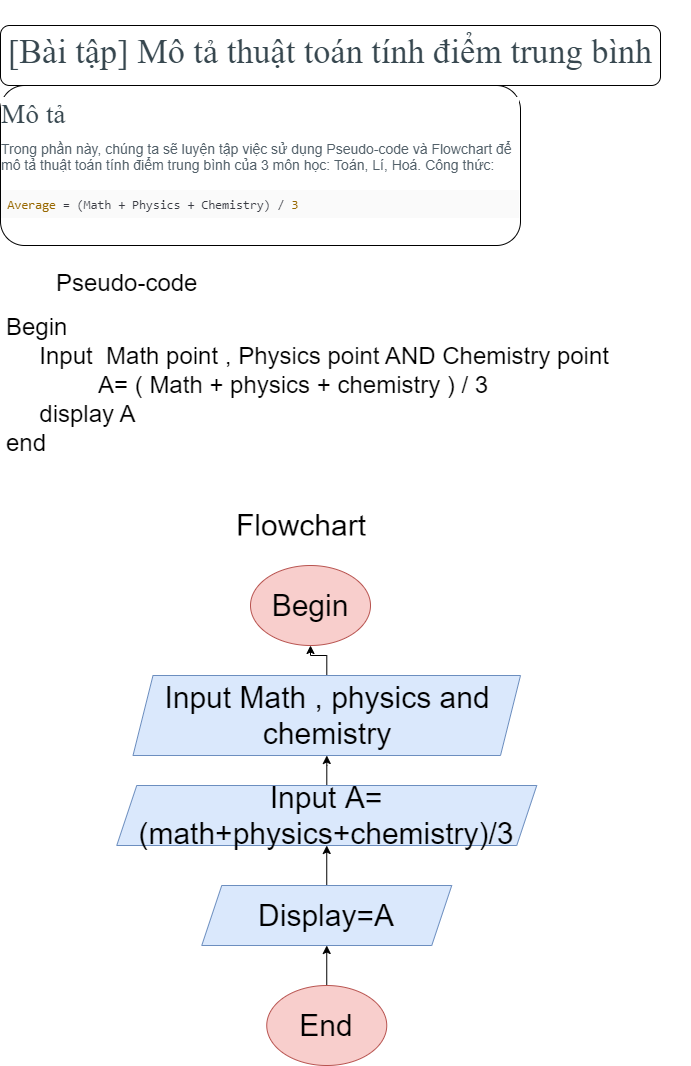

The diagram above was exported from draw.io. Its source (the exported page's mxGraphModel, read from the mxfile embedded in the PNG):
<mxGraphModel dx="942" dy="1726" grid="1" gridSize="10" guides="1" tooltips="1" connect="1" arrows="1" fold="1" page="1" pageScale="1" pageWidth="827" pageHeight="1169" background="none" math="0" shadow="0">
  <root>
    <mxCell id="WIyWlLk6GJQsqaUBKTNV-0" />
    <mxCell id="WIyWlLk6GJQsqaUBKTNV-1" parent="WIyWlLk6GJQsqaUBKTNV-0" />
    <mxCell id="8IQ9psn03RvZprf4cUFJ-0" value="&#10;&#10;&lt;h3 style=&quot;box-sizing: border-box; margin-top: 0px; margin-bottom: 0.5rem; font-family: &amp;quot;open sans&amp;quot;; font-weight: 400; line-height: 1.3; color: rgb(55, 71, 79); font-size: 1.715rem; font-style: normal; letter-spacing: normal; text-align: left; text-indent: 0px; text-transform: none; word-spacing: 0px; background-color: rgb(255, 255, 255);&quot;&gt;Mô tả&lt;/h3&gt;&lt;p style=&quot;box-sizing: border-box; margin-top: 0px; margin-bottom: 1rem; color: rgb(82, 96, 105); font-family: &amp;quot;open sans&amp;quot;, sans-serif; font-size: 14px; font-style: normal; font-weight: 400; letter-spacing: normal; text-align: left; text-indent: 0px; text-transform: none; word-spacing: 0px; background-color: rgb(255, 255, 255);&quot;&gt;Trong phần này, chúng ta sẽ luyện tập việc sử dụng Pseudo-code và Flowchart để mô tả thuật toán tính điểm trung bình của 3 môn học: Toán, Lí, Hoá. Công thức:&lt;/p&gt;&lt;p style=&quot;box-sizing: border-box; margin-top: 0px; margin-bottom: 1rem; color: rgb(82, 96, 105); font-family: &amp;quot;open sans&amp;quot;, sans-serif; font-size: 14px; font-style: normal; font-weight: 400; letter-spacing: normal; text-align: left; text-indent: 0px; text-transform: none; word-spacing: 0px; background-color: rgb(255, 255, 255);&quot;&gt;&lt;/p&gt;&lt;pre id=&quot;yui_3_17_2_1_1646103982601_40&quot; style=&quot;box-sizing: border-box ; font-family: , &amp;quot;menlo&amp;quot; , &amp;quot;monaco&amp;quot; , &amp;quot;consolas&amp;quot; , &amp;quot;liberation mono&amp;quot; , &amp;quot;courier new&amp;quot; , monospace ; font-size: 12.6px ; margin-top: 0px ; margin-bottom: 1rem ; overflow: auto ; display: block ; color: rgb(82 , 96 , 105) ; font-style: normal ; font-weight: 400 ; letter-spacing: normal ; text-align: left ; text-indent: 0px ; text-transform: none ; word-spacing: 0px ; background-color: rgb(255 , 255 , 255)&quot;&gt;&lt;code class=&quot;hljs ini&quot; id=&quot;yui_3_17_2_1_1646103982601_39&quot; style=&quot;box-sizing: border-box ; font-family: , &amp;quot;menlo&amp;quot; , &amp;quot;monaco&amp;quot; , &amp;quot;consolas&amp;quot; , &amp;quot;liberation mono&amp;quot; , &amp;quot;courier new&amp;quot; , monospace ; font-size: inherit ; color: rgb(56 , 58 , 66) ; word-break: normal ; display: block ; overflow-x: auto ; padding: 0.5em ; background: rgb(250 , 250 , 250)&quot;&gt;&lt;span class=&quot;hljs-attr&quot; style=&quot;box-sizing: border-box ; color: rgb(152 , 104 , 1)&quot;&gt;Average&lt;/span&gt; = (Math + Physics + Chemistry) / &lt;span class=&quot;hljs-number&quot; style=&quot;box-sizing: border-box ; color: rgb(152 , 104 , 1)&quot;&gt;3&lt;/span&gt;&lt;/code&gt;&lt;/pre&gt;&#10;&#10;" style="rounded=1;whiteSpace=wrap;html=1;" vertex="1" parent="WIyWlLk6GJQsqaUBKTNV-1">
      <mxGeometry y="70" width="520" height="160" as="geometry" />
    </mxCell>
    <mxCell id="8IQ9psn03RvZprf4cUFJ-1" value="&#10;&#10;&lt;h2 style=&quot;box-sizing: border-box; margin-top: 0px; margin-bottom: 0.5rem; font-family: &amp;quot;open sans&amp;quot;; font-weight: 400; line-height: 1.3; color: rgb(55, 71, 79); font-size: 2.143rem; font-style: normal; letter-spacing: normal; text-align: left; text-indent: 0px; text-transform: none; word-spacing: 0px; background-color: rgb(255, 255, 255);&quot;&gt;[Bài tập] Mô tả thuật toán tính điểm trung bình&lt;/h2&gt;&#10;&#10;" style="rounded=1;whiteSpace=wrap;html=1;" vertex="1" parent="WIyWlLk6GJQsqaUBKTNV-1">
      <mxGeometry y="10" width="660" height="60" as="geometry" />
    </mxCell>
    <mxCell id="8IQ9psn03RvZprf4cUFJ-6" value="Pseudo-code" style="text;strokeColor=none;fillColor=none;align=left;verticalAlign=middle;spacingLeft=4;spacingRight=4;overflow=hidden;points=[[0,0.5],[1,0.5]];portConstraint=eastwest;rotatable=0;fontSize=24;" vertex="1" parent="WIyWlLk6GJQsqaUBKTNV-1">
      <mxGeometry x="50" y="250" width="160" height="30" as="geometry" />
    </mxCell>
    <mxCell id="8IQ9psn03RvZprf4cUFJ-8" value="Begin&#10;     Input  Math point , Physics point AND Chemistry point&#10;              A= ( Math + physics + chemistry ) / 3 &#10;     display A&#10;end" style="text;strokeColor=none;fillColor=none;align=left;verticalAlign=top;spacingLeft=4;spacingRight=4;overflow=hidden;points=[[0,0.5],[1,0.5]];portConstraint=eastwest;rotatable=0;fontSize=24;" vertex="1" parent="WIyWlLk6GJQsqaUBKTNV-1">
      <mxGeometry y="290" width="690" height="270" as="geometry" />
    </mxCell>
    <mxCell id="8IQ9psn03RvZprf4cUFJ-9" value="Flowchart" style="text;strokeColor=none;fillColor=none;align=left;verticalAlign=middle;spacingLeft=4;spacingRight=4;overflow=hidden;points=[[0,0.5],[1,0.5]];portConstraint=eastwest;rotatable=0;fontSize=30;" vertex="1" parent="WIyWlLk6GJQsqaUBKTNV-1">
      <mxGeometry x="230" y="490" width="270" height="30" as="geometry" />
    </mxCell>
    <mxCell id="8IQ9psn03RvZprf4cUFJ-10" value="Begin" style="ellipse;whiteSpace=wrap;html=1;fontSize=30;fillColor=#f8cecc;strokeColor=#b85450;" vertex="1" parent="WIyWlLk6GJQsqaUBKTNV-1">
      <mxGeometry x="250" y="550" width="120" height="80" as="geometry" />
    </mxCell>
    <mxCell id="8IQ9psn03RvZprf4cUFJ-12" value="" style="edgeStyle=orthogonalEdgeStyle;rounded=0;orthogonalLoop=1;jettySize=auto;html=1;fontSize=30;" edge="1" parent="WIyWlLk6GJQsqaUBKTNV-1" source="8IQ9psn03RvZprf4cUFJ-11" target="8IQ9psn03RvZprf4cUFJ-10">
      <mxGeometry relative="1" as="geometry" />
    </mxCell>
    <mxCell id="8IQ9psn03RvZprf4cUFJ-11" value="Input Math , physics and chemistry" style="shape=parallelogram;perimeter=parallelogramPerimeter;whiteSpace=wrap;html=1;fixedSize=1;fontSize=30;fillColor=#dae8fc;strokeColor=#6c8ebf;" vertex="1" parent="WIyWlLk6GJQsqaUBKTNV-1">
      <mxGeometry x="132.5" y="660" width="387.5" height="80" as="geometry" />
    </mxCell>
    <mxCell id="8IQ9psn03RvZprf4cUFJ-15" value="" style="edgeStyle=orthogonalEdgeStyle;rounded=0;orthogonalLoop=1;jettySize=auto;html=1;fontSize=30;" edge="1" parent="WIyWlLk6GJQsqaUBKTNV-1" source="8IQ9psn03RvZprf4cUFJ-14" target="8IQ9psn03RvZprf4cUFJ-11">
      <mxGeometry relative="1" as="geometry" />
    </mxCell>
    <mxCell id="8IQ9psn03RvZprf4cUFJ-14" value="Input A=(math+physics+chemistry)/3" style="shape=parallelogram;perimeter=parallelogramPerimeter;whiteSpace=wrap;html=1;fixedSize=1;fontSize=30;fillColor=#dae8fc;strokeColor=#6c8ebf;" vertex="1" parent="WIyWlLk6GJQsqaUBKTNV-1">
      <mxGeometry x="116.25" y="770" width="420" height="60" as="geometry" />
    </mxCell>
    <mxCell id="8IQ9psn03RvZprf4cUFJ-17" value="" style="edgeStyle=orthogonalEdgeStyle;rounded=0;orthogonalLoop=1;jettySize=auto;html=1;fontSize=30;" edge="1" parent="WIyWlLk6GJQsqaUBKTNV-1" source="8IQ9psn03RvZprf4cUFJ-16" target="8IQ9psn03RvZprf4cUFJ-14">
      <mxGeometry relative="1" as="geometry" />
    </mxCell>
    <mxCell id="8IQ9psn03RvZprf4cUFJ-16" value="Display=A" style="shape=parallelogram;perimeter=parallelogramPerimeter;whiteSpace=wrap;html=1;fixedSize=1;fontSize=30;fillColor=#dae8fc;strokeColor=#6c8ebf;" vertex="1" parent="WIyWlLk6GJQsqaUBKTNV-1">
      <mxGeometry x="201.25" y="870" width="250" height="60" as="geometry" />
    </mxCell>
    <mxCell id="8IQ9psn03RvZprf4cUFJ-19" value="" style="edgeStyle=orthogonalEdgeStyle;rounded=0;orthogonalLoop=1;jettySize=auto;html=1;fontSize=30;" edge="1" parent="WIyWlLk6GJQsqaUBKTNV-1" source="8IQ9psn03RvZprf4cUFJ-18" target="8IQ9psn03RvZprf4cUFJ-16">
      <mxGeometry relative="1" as="geometry" />
    </mxCell>
    <mxCell id="8IQ9psn03RvZprf4cUFJ-18" value="End" style="ellipse;whiteSpace=wrap;html=1;fontSize=30;fillColor=#f8cecc;strokeColor=#b85450;" vertex="1" parent="WIyWlLk6GJQsqaUBKTNV-1">
      <mxGeometry x="266.25" y="970" width="120" height="80" as="geometry" />
    </mxCell>
  </root>
</mxGraphModel>